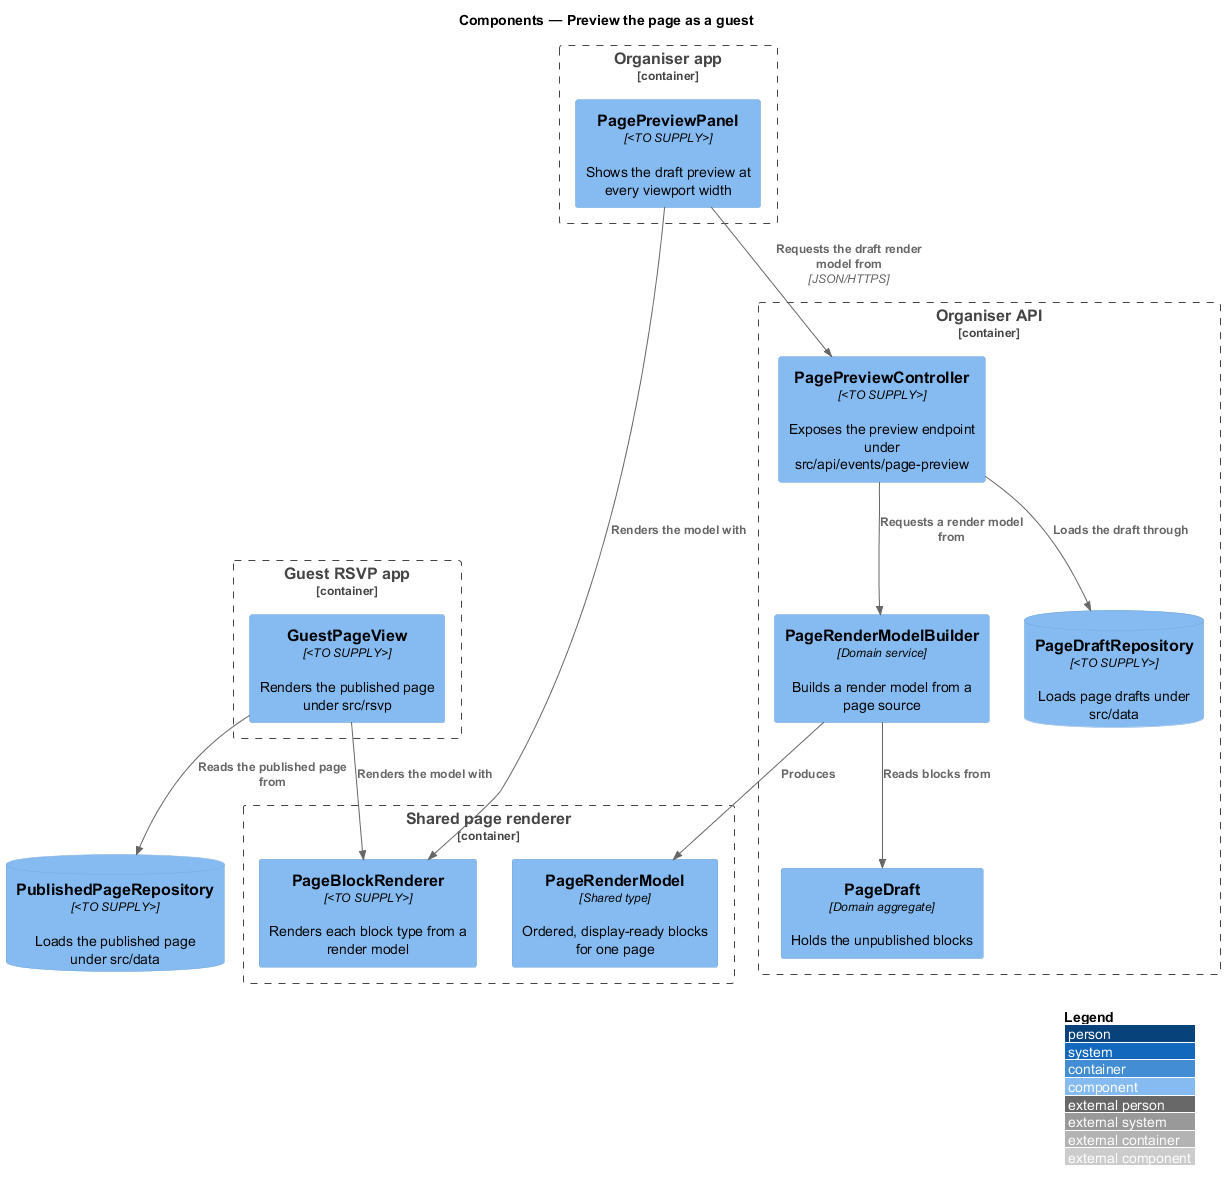

The diagram above was rendered by PlantUML. Its source (embedded in the PNG):
@startuml
!include <C4/C4_Component>
LAYOUT_WITH_LEGEND()
title Components — Preview the page as a guest

Container_Boundary(admin, "Organiser app") {
  Component(preview, "PagePreviewPanel", "<TO SUPPLY>", "Shows the draft preview at every viewport width")
}
Container_Boundary(shared, "Shared page renderer") {
  Component(renderer, "PageBlockRenderer", "<TO SUPPLY>", "Renders each block type from a render model")
  Component(model, "PageRenderModel", "Shared type", "Ordered, display-ready blocks for one page")
}
Container_Boundary(api, "Organiser API") {
  Component(ctrl, "PagePreviewController", "<TO SUPPLY>", "Exposes the preview endpoint under src/api/events/page-preview")
  Component(builder, "PageRenderModelBuilder", "Domain service", "Builds a render model from a page source")
  Component(draft, "PageDraft", "Domain aggregate", "Holds the unpublished blocks")
  ComponentDb(drafts, "PageDraftRepository", "<TO SUPPLY>", "Loads page drafts under src/data")
}
Container_Boundary(rsvp, "Guest RSVP app") {
  Component(guestPage, "GuestPageView", "<TO SUPPLY>", "Renders the published page under src/rsvp")
}
ComponentDb(published, "PublishedPageRepository", "<TO SUPPLY>", "Loads the published page under src/data")

Rel(preview, ctrl, "Requests the draft render model from", "JSON/HTTPS")
Rel(ctrl, builder, "Requests a render model from")
Rel(builder, draft, "Reads blocks from")
Rel(ctrl, drafts, "Loads the draft through")
Rel(builder, model, "Produces")
Rel(preview, renderer, "Renders the model with")
Rel(guestPage, renderer, "Renders the model with")
Rel(guestPage, published, "Reads the published page from")
@enduml